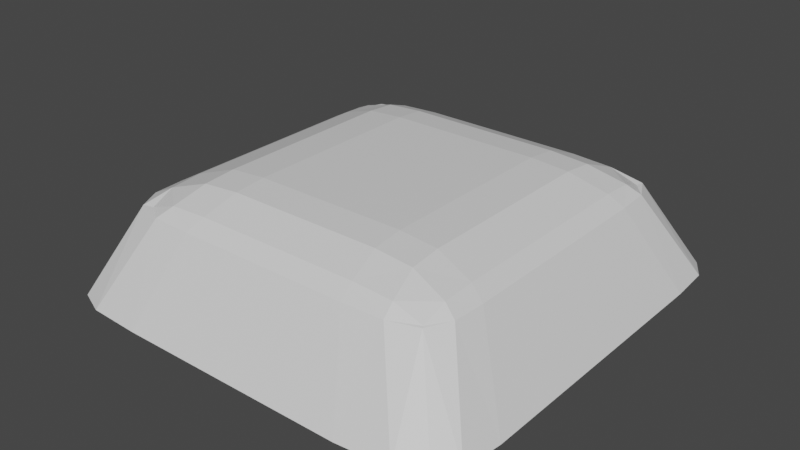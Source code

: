 # Source: key.blend  (saved by Blender 2.81.16; exported with 4.5.12 LTS)
import bpy
from mathutils import Matrix  # noqa: F401  (used for matrix-valued properties, if any)

bpy.ops.wm.read_factory_settings(use_empty=True)
scene = bpy.context.scene
scene.name = 'Scene'

# ---- collections
col_collection = bpy.data.collections.new('Collection'); scene.collection.children.link(col_collection)

# ---- materials (node trees are filled in below, after node groups)
mat_material = bpy.data.materials.new('Material')
mat_material.alpha_threshold = 0.0
mat_material.use_transparent_shadow = False
mat_material.line_color = (0.0, 0.0, 0.0, 1.0)

# ---- material node trees
mat_material.use_nodes = True; mat_material.node_tree.nodes.clear()
_N = mat_material.node_tree.nodes; _L = mat_material.node_tree.links
n0 = _N.new('ShaderNodeOutputMaterial'); n0.name = 'Material Output'; n0.location = (300, 300)
n1 = _N.new('ShaderNodeBsdfPrincipled'); n1.name = 'Principled BSDF'; n1.location = (10, 300)
n1.distribution = 'GGX'
n1.subsurface_method = 'BURLEY'
n1.inputs[2].default_value = 0.4
n1.inputs[3].default_value = 1.45
n1.inputs[27].default_value = (0.0, 0.0, 0.0, 1.0)
n1.inputs[28].default_value = 1.0
_L.new(n1.outputs[0], n0.inputs[0])
n0.is_active_output = True

# ---- world
world_world = bpy.data.worlds.new('World'); scene.world = world_world
world_world.use_nodes = True; world_world.node_tree.nodes.clear()
_N = world_world.node_tree.nodes; _L = world_world.node_tree.links
n0 = _N.new('ShaderNodeOutputWorld'); n0.name = 'World Output'; n0.location = (300, 300)
n1 = _N.new('ShaderNodeBackground'); n1.name = 'Background'; n1.location = (10, 300)
n1.inputs[0].default_value = (0.05088, 0.05088, 0.05088, 1.0)
_L.new(n1.outputs[0], n0.inputs[0])
n0.is_active_output = True
world_world.color = (0.05088, 0.05088, 0.05088)
world_world.use_sun_shadow = False
world_world.sun_shadow_jitter_overblur = 0.0

# ---- meshes
me_cube_001 = bpy.data.meshes.new('Cube.001')
me_cube_001.from_pydata([(0.06912, 0.07659, 0.07627), (0.09141, 0.09968, 0.03574), (0.06912, -0.07213, 0.07627), (0.09141, -0.09523, 0.03574), (-0.07563, 0.07659, 0.07627), (-0.09791, 0.09968, 0.03574), (-0.07563, -0.07213, 0.07627), (-0.09791, -0.09523, 0.03574), (-0.1052, 0.06932, 0.03574), (-0.1052, 0.02459, 0.03574), (-0.1052, -0.02014, 0.03574), (-0.1052, -0.06487, 0.03574), (0.06999, 0.04985, 0.08206), (0.06999, 0.0181, 0.08206), (0.06999, -0.01365, 0.08206), (0.06999, -0.04539, 0.08206), (-0.0765, -0.04539, 0.08206), (-0.0765, -0.01365, 0.08206), (-0.0765, 0.0181, 0.08206), (-0.0765, 0.04985, 0.08206), (0.09872, -0.06487, 0.03574), (0.09872, -0.02014, 0.03574), (0.09872, 0.02459, 0.03574), (0.09872, 0.06932, 0.03574), (0.05266, 0.1062, 0.03574), (-0.003254, 0.1062, 0.03574), (-0.05917, 0.1062, 0.03574), (0.03643, -0.07224, 0.08206), (-0.003254, -0.07224, 0.08206), (-0.04294, -0.07224, 0.08206), (-0.05917, -0.1017, 0.03574), (-0.003254, -0.1017, 0.03574), (0.05266, -0.1017, 0.03574), (-0.04294, 0.07669, 0.08206), (-0.003254, 0.07669, 0.08206), (0.03643, 0.07669, 0.08206), (0.05108, 0.06743, 0.03502), (-0.003254, 0.06743, 0.03502), (-0.05759, 0.06743, 0.03502), (0.05108, 0.02396, 0.03502), (-0.003254, 0.02396, 0.03502), (-0.05759, 0.02396, 0.03502), (0.05108, -0.01951, 0.03502), (-0.003254, -0.01951, 0.03502), (-0.05759, -0.01951, 0.03502), (0.05108, -0.06298, 0.03502), (-0.003254, -0.06298, 0.03502), (-0.05759, -0.06298, 0.03502), (-0.04001, 0.04633, 0.08962), (-0.003254, 0.04633, 0.08962), (0.0335, 0.04633, 0.08962), (-0.04001, 0.01693, 0.08962), (-0.003254, 0.01693, 0.08962), (0.0335, 0.01693, 0.08962), (-0.04001, -0.01247, 0.08962), (-0.003254, -0.01247, 0.08962), (0.0335, -0.01247, 0.08962), (-0.04001, -0.04188, 0.08962), (-0.003254, -0.04188, 0.08962), (0.0335, -0.04188, 0.08962), (-0.104, -0.08526, 0.03574), (-0.0848, 0.1051, 0.03574), (0.06956, 0.08102, 0.07589), (-0.08123, -0.07303, 0.07589), (0.06956, -0.07303, 0.07589), (-0.08123, 0.08102, 0.07589), (-0.06203, -0.07223, 0.08107), (0.06985, -0.06077, 0.08107), (0.07829, -0.1006, 0.03682), (-0.07636, 0.06523, 0.08107), (0.05553, 0.07668, 0.08107), (0.09746, 0.08972, 0.03574), (-0.104, 0.08972, 0.03574), (-0.1052, 0.04696, 0.03574), (-0.1052, 0.002228, 0.03574), (-0.1052, -0.0425, 0.03574), (0.06985, 0.06523, 0.08107), (0.06999, 0.03397, 0.08206), (0.06999, 0.002228, 0.08206), (0.06999, -0.02952, 0.08206), (-0.07636, -0.06077, 0.08107), (-0.0765, -0.02952, 0.08206), (-0.0765, 0.002228, 0.08206), (-0.0765, 0.03397, 0.08206), (0.09746, -0.08526, 0.03682), (0.09872, -0.0425, 0.03574), (0.09872, 0.002228, 0.03574), (0.09872, 0.04696, 0.03574), (0.07598, 0.05412, 0.07589), (0.07598, 0.0207, 0.07589), (0.07598, -0.01272, 0.07589), (0.07598, -0.04614, 0.07589), (-0.0829, 0.06699, 0.03646), (-0.0829, 0.02382, 0.03646), (-0.0829, -0.01936, 0.03646), (-0.0829, -0.06254, 0.03646), (-0.08764, -0.04614, 0.07589), (-0.08764, -0.01272, 0.07589), (-0.08764, 0.0207, 0.07589), (-0.08764, 0.05412, 0.07589), (0.05184, 0.04677, 0.08817), (0.05184, 0.01708, 0.08817), (0.05184, -0.01262, 0.08817), (0.05184, -0.04231, 0.08817), (0.07829, 0.1051, 0.03574), (0.0247, 0.1062, 0.03574), (-0.03121, 0.1062, 0.03574), (0.05553, -0.07223, 0.08107), (0.01659, -0.07224, 0.08206), (-0.0231, -0.07224, 0.08206), (-0.0848, -0.1006, 0.03574), (-0.03121, -0.1017, 0.03574), (0.0247, -0.1017, 0.03574), (-0.06203, 0.07668, 0.08107), (-0.0231, 0.07669, 0.08206), (0.01659, 0.07669, 0.08206), (0.07639, 0.06699, 0.03646), (0.02392, 0.06743, 0.03502), (-0.03042, 0.06743, 0.03502), (0.07639, 0.02382, 0.03646), (0.02392, 0.02396, 0.03502), (-0.03042, 0.02396, 0.03502), (0.07639, -0.01936, 0.03646), (0.02392, -0.01951, 0.03502), (-0.03042, -0.01951, 0.03502), (0.07639, -0.06254, 0.03646), (0.02392, -0.06298, 0.03502), (-0.03042, -0.06298, 0.03502), (-0.05835, 0.04677, 0.08817), (-0.02163, 0.04633, 0.08962), (0.01512, 0.04633, 0.08962), (-0.05835, 0.01708, 0.08817), (-0.02163, 0.01693, 0.08962), (0.01512, 0.01693, 0.08962), (-0.05835, -0.01262, 0.08817), (-0.02163, -0.01247, 0.08962), (0.01512, -0.01247, 0.08962), (-0.05835, -0.04231, 0.08817), (-0.02163, -0.04188, 0.08962), (0.01512, -0.04188, 0.08962), (0.0335, -0.02717, 0.08962), (-0.003254, -0.02717, 0.08962), (-0.04001, -0.02717, 0.08962), (0.0335, 0.002228, 0.08962), (-0.003254, 0.002228, 0.08962), (-0.04001, 0.002228, 0.08962), (0.0335, 0.03163, 0.08962), (-0.003254, 0.03163, 0.08962), (-0.04001, 0.03163, 0.08962), (0.03387, 0.06115, 0.08817), (-0.003254, 0.06115, 0.08817), (-0.04037, 0.06115, 0.08817), (-0.05759, -0.04124, 0.03502), (-0.003254, -0.04124, 0.03502), (0.05108, -0.04124, 0.03502), (-0.05759, 0.002228, 0.03502), (-0.003254, 0.002228, 0.03502), (0.05108, 0.002228, 0.03502), (-0.05759, 0.0457, 0.03502), (-0.003254, 0.0457, 0.03502), (0.05108, 0.0457, 0.03502), (-0.05723, 0.08753, 0.03646), (-0.003254, 0.08753, 0.03646), (0.05072, 0.08753, 0.03646), (-0.04761, 0.08615, 0.07589), (-0.005832, 0.08615, 0.07589), (0.03594, 0.08615, 0.07589), (-0.05723, -0.08307, 0.03646), (-0.003254, -0.08307, 0.03646), (0.05072, -0.08307, 0.03646), (0.03594, -0.07816, 0.07589), (-0.005832, -0.07816, 0.07589), (-0.04761, -0.07816, 0.07589), (0.03387, -0.0567, 0.08817), (-0.003254, -0.0567, 0.08817), (-0.04037, -0.0567, 0.08817), (-0.05876, -0.05717, 0.08678), (-0.0674, -0.07752, 0.07589), (-0.08683, 0.06996, 0.07589), (0.07573, -0.08241, 0.03575), (0.07517, -0.06197, 0.07589), (0.05573, 0.08551, 0.07589), (0.07517, 0.06996, 0.07589), (0.07598, 0.03741, 0.07589), (0.07598, 0.003994, 0.07589), (0.07598, -0.02943, 0.07589), (0.07573, 0.08686, 0.03575), (0.07639, 0.04541, 0.03646), (0.07639, 0.002228, 0.03646), (0.07639, -0.04095, 0.03646), (-0.08683, -0.06197, 0.07589), (-0.08764, -0.02943, 0.07589), (-0.08764, 0.003994, 0.07589), (-0.08764, 0.03741, 0.07589), (-0.05876, 0.06162, 0.08678), (-0.05835, 0.03192, 0.08817), (-0.05835, 0.002228, 0.08817), (-0.05835, -0.02747, 0.08817), (0.05184, -0.02747, 0.08817), (0.01512, -0.02717, 0.08962), (-0.02163, -0.02717, 0.08962), (0.05184, 0.002228, 0.08817), (0.01512, 0.002228, 0.08962), (-0.02163, 0.002228, 0.08962), (0.05184, 0.03192, 0.08817), (0.01512, 0.03163, 0.08962), (-0.02163, 0.03163, 0.08962), (0.05225, 0.06162, 0.08678), (0.01531, 0.06115, 0.08817), (-0.02181, 0.06115, 0.08817), (-0.0829, -0.04095, 0.03646), (-0.03042, -0.04124, 0.03502), (0.02392, -0.04124, 0.03502), (-0.0829, 0.002228, 0.03646), (-0.03042, 0.002228, 0.03502), (0.02392, 0.002228, 0.03502), (-0.0829, 0.04541, 0.03646), (-0.03042, 0.0457, 0.03502), (0.02392, 0.0457, 0.03502), (-0.08224, 0.08686, 0.03575), (-0.03024, 0.08753, 0.03646), (0.02373, 0.08753, 0.03646), (-0.0674, 0.08551, 0.07589), (-0.02672, 0.08615, 0.07589), (0.01505, 0.08615, 0.07589), (-0.08224, -0.08241, 0.03575), (-0.03024, -0.08307, 0.03646), (0.02373, -0.08307, 0.03646), (0.05573, -0.07752, 0.07589), (0.01505, -0.07816, 0.07589), (-0.02672, -0.07816, 0.07589), (0.05225, -0.05717, 0.08678), (0.01531, -0.0567, 0.08817), (-0.02181, -0.0567, 0.08817)], [], [(57, 137, 176, 175), (137, 16, 80, 176), (176, 80, 6, 66), (175, 176, 66, 29), (30, 172, 177, 110), (172, 29, 66, 177), (177, 66, 6, 63), (110, 177, 63, 7), (8, 99, 178, 72), (99, 19, 69, 178), (178, 69, 4, 65), (72, 178, 65, 5), (45, 125, 179, 169), (125, 20, 84, 179), (179, 84, 3, 68), (169, 179, 68, 32), (20, 91, 180, 84), (91, 15, 67, 180), (180, 67, 2, 64), (84, 180, 64, 3), (24, 166, 181, 104), (166, 35, 70, 181), (181, 70, 0, 62), (104, 181, 62, 1), (1, 62, 182, 71), (62, 0, 76, 182), (182, 76, 12, 88), (71, 182, 88, 23), (23, 88, 183, 87), (88, 12, 77, 183), (183, 77, 13, 89), (87, 183, 89, 22), (22, 89, 184, 86), (89, 13, 78, 184), (184, 78, 14, 90), (86, 184, 90, 21), (21, 90, 185, 85), (90, 14, 79, 185), (185, 79, 15, 91), (85, 185, 91, 20), (24, 104, 186, 163), (104, 1, 71, 186), (186, 71, 23, 116), (163, 186, 116, 36), (36, 116, 187, 160), (116, 23, 87, 187), (187, 87, 22, 119), (160, 187, 119, 39), (39, 119, 188, 157), (119, 22, 86, 188), (188, 86, 21, 122), (157, 188, 122, 42), (42, 122, 189, 154), (122, 21, 85, 189), (189, 85, 20, 125), (154, 189, 125, 45), (7, 63, 190, 60), (63, 6, 80, 190), (190, 80, 16, 96), (60, 190, 96, 11), (11, 96, 191, 75), (96, 16, 81, 191), (191, 81, 17, 97), (75, 191, 97, 10), (10, 97, 192, 74), (97, 17, 82, 192), (192, 82, 18, 98), (74, 192, 98, 9), (9, 98, 193, 73), (98, 18, 83, 193), (193, 83, 19, 99), (73, 193, 99, 8), (33, 113, 194, 151), (113, 4, 69, 194), (194, 69, 19, 128), (151, 194, 128, 48), (48, 128, 195, 148), (128, 19, 83, 195), (195, 83, 18, 131), (148, 195, 131, 51), (51, 131, 196, 145), (131, 18, 82, 196), (196, 82, 17, 134), (145, 196, 134, 54), (54, 134, 197, 142), (134, 17, 81, 197), (197, 81, 16, 137), (142, 197, 137, 57), (14, 102, 198, 79), (102, 56, 140, 198), (198, 140, 59, 103), (79, 198, 103, 15), (56, 136, 199, 140), (136, 55, 141, 199), (199, 141, 58, 139), (140, 199, 139, 59), (55, 135, 200, 141), (135, 54, 142, 200), (200, 142, 57, 138), (141, 200, 138, 58), (13, 101, 201, 78), (101, 53, 143, 201), (201, 143, 56, 102), (78, 201, 102, 14), (53, 133, 202, 143), (133, 52, 144, 202), (202, 144, 55, 136), (143, 202, 136, 56), (52, 132, 203, 144), (132, 51, 145, 203), (203, 145, 54, 135), (144, 203, 135, 55), (12, 100, 204, 77), (100, 50, 146, 204), (204, 146, 53, 101), (77, 204, 101, 13), (50, 130, 205, 146), (130, 49, 147, 205), (205, 147, 52, 133), (146, 205, 133, 53), (49, 129, 206, 147), (129, 48, 148, 206), (206, 148, 51, 132), (147, 206, 132, 52), (0, 70, 207, 76), (70, 35, 149, 207), (207, 149, 50, 100), (76, 207, 100, 12), (35, 115, 208, 149), (115, 34, 150, 208), (208, 150, 49, 130), (149, 208, 130, 50), (34, 114, 209, 150), (114, 33, 151, 209), (209, 151, 48, 129), (150, 209, 129, 49), (10, 94, 210, 75), (94, 44, 152, 210), (210, 152, 47, 95), (75, 210, 95, 11), (44, 124, 211, 152), (124, 43, 153, 211), (211, 153, 46, 127), (152, 211, 127, 47), (43, 123, 212, 153), (123, 42, 154, 212), (212, 154, 45, 126), (153, 212, 126, 46), (9, 93, 213, 74), (93, 41, 155, 213), (213, 155, 44, 94), (74, 213, 94, 10), (41, 121, 214, 155), (121, 40, 156, 214), (214, 156, 43, 124), (155, 214, 124, 44), (40, 120, 215, 156), (120, 39, 157, 215), (215, 157, 42, 123), (156, 215, 123, 43), (8, 92, 216, 73), (92, 38, 158, 216), (216, 158, 41, 93), (73, 216, 93, 9), (38, 118, 217, 158), (118, 37, 159, 217), (217, 159, 40, 121), (158, 217, 121, 41), (37, 117, 218, 159), (117, 36, 160, 218), (218, 160, 39, 120), (159, 218, 120, 40), (5, 61, 219, 72), (61, 26, 161, 219), (219, 161, 38, 92), (72, 219, 92, 8), (26, 106, 220, 161), (106, 25, 162, 220), (220, 162, 37, 118), (161, 220, 118, 38), (25, 105, 221, 162), (105, 24, 163, 221), (221, 163, 36, 117), (162, 221, 117, 37), (5, 65, 222, 61), (65, 4, 113, 222), (222, 113, 33, 164), (61, 222, 164, 26), (26, 164, 223, 106), (164, 33, 114, 223), (223, 114, 34, 165), (106, 223, 165, 25), (25, 165, 224, 105), (165, 34, 115, 224), (224, 115, 35, 166), (105, 224, 166, 24), (11, 95, 225, 60), (95, 47, 167, 225), (225, 167, 30, 110), (60, 225, 110, 7), (47, 127, 226, 167), (127, 46, 168, 226), (226, 168, 31, 111), (167, 226, 111, 30), (46, 126, 227, 168), (126, 45, 169, 227), (227, 169, 32, 112), (168, 227, 112, 31), (3, 64, 228, 68), (64, 2, 107, 228), (228, 107, 27, 170), (68, 228, 170, 32), (32, 170, 229, 112), (170, 27, 108, 229), (229, 108, 28, 171), (112, 229, 171, 31), (31, 171, 230, 111), (171, 28, 109, 230), (230, 109, 29, 172), (111, 230, 172, 30), (15, 103, 231, 67), (103, 59, 173, 231), (231, 173, 27, 107), (67, 231, 107, 2), (59, 139, 232, 173), (139, 58, 174, 232), (232, 174, 28, 108), (173, 232, 108, 27), (58, 138, 233, 174), (138, 57, 175, 233), (233, 175, 29, 109), (174, 233, 109, 28)])
_uv = me_cube_001.uv_layers.new(name='UVMap')
_uv.uv.foreach_set('vector', [0.8125, 0.7, 0.8438, 0.7, 0.8438, 0.725, 0.8125, 0.725, 0.8438, 0.7, 0.875, 0.7, 0.875, 0.725, 0.8438, 0.725, 0.8438, 0.725, 0.875, 0.725, 0.875, 0.75, 0.8438, 0.75, 0.8125, 0.725, 0.8438, 0.725, 0.8438, 0.75, 0.8125, 0.75, 0.375, 0.9375, 0.5, 0.9375, 0.5, 0.9688, 0.375, 0.9688, 0.5, 0.9375, 0.625, 0.9375, 0.625, 0.9688, 0.5, 0.9688, 0.5, 0.9688, 0.625, 0.9688, 0.625, 1.0, 0.5, 1.0, 0.375, 0.9688, 0.5, 0.9688, 0.5, 1.0, 0.375, 1.0, 0.375, 0.2, 0.5, 0.2, 0.5, 0.2253, 0.375, 0.2253, 0.5, 0.2, 0.625, 0.2, 0.625, 0.2253, 0.5, 0.2253, 0.5, 0.2253, 0.625, 0.2253, 0.625, 0.2521, 0.5, 0.2521, 0.375, 0.2253, 0.5, 0.2253, 0.5, 0.2521, 0.375, 0.2521, 0.3125, 0.7, 0.3477, 0.7, 0.3468, 0.7252, 0.3125, 0.725, 0.3477, 0.7, 0.4063, 0.7, 0.4028, 0.7259, 0.3468, 0.7252, 0.3468, 0.7252, 0.4028, 0.7259, 0.3646, 0.7604, 0.3424, 0.7513, 0.3125, 0.725, 0.3468, 0.7252, 0.3424, 0.7513, 0.3125, 0.75, 0.4063, 0.7, 0.5, 0.7, 0.5, 0.7256, 0.4028, 0.7259, 0.5, 0.7, 0.5938, 0.7, 0.5972, 0.7259, 0.5, 0.7256, 0.5, 0.7256, 0.5972, 0.7259, 0.6354, 0.7604, 0.5, 0.7535, 0.4028, 0.7259, 0.5, 0.7256, 0.5, 0.7535, 0.3646, 0.7604, 0.375, 0.4375, 0.5, 0.4375, 0.5, 0.4681, 0.3737, 0.4674, 0.5, 0.4375, 0.625, 0.4375, 0.6263, 0.4674, 0.5, 0.4681, 0.5, 0.4681, 0.6263, 0.4674, 0.6354, 0.4896, 0.5, 0.4965, 0.3737, 0.4674, 0.5, 0.4681, 0.5, 0.4965, 0.3646, 0.4896, 0.3646, 0.4896, 0.5, 0.4965, 0.5, 0.5244, 0.4028, 0.5241, 0.5, 0.4965, 0.6354, 0.4896, 0.5972, 0.5241, 0.5, 0.5244, 0.5, 0.5244, 0.5972, 0.5241, 0.5938, 0.55, 0.5, 0.55, 0.4028, 0.5241, 0.5, 0.5244, 0.5, 0.55, 0.4063, 0.55, 0.4063, 0.55, 0.5, 0.55, 0.5, 0.575, 0.4063, 0.575, 0.5, 0.55, 0.5938, 0.55, 0.5938, 0.575, 0.5, 0.575, 0.5, 0.575, 0.5938, 0.575, 0.5938, 0.6, 0.5, 0.6, 0.4063, 0.575, 0.5, 0.575, 0.5, 0.6, 0.4063, 0.6, 0.4063, 0.6, 0.5, 0.6, 0.5, 0.625, 0.4063, 0.625, 0.5, 0.6, 0.5938, 0.6, 0.5938, 0.625, 0.5, 0.625, 0.5, 0.625, 0.5938, 0.625, 0.5938, 0.65, 0.5, 0.65, 0.4063, 0.625, 0.5, 0.625, 0.5, 0.65, 0.4063, 0.65, 0.4063, 0.65, 0.5, 0.65, 0.5, 0.675, 0.4063, 0.675, 0.5, 0.65, 0.5938, 0.65, 0.5938, 0.675, 0.5, 0.675, 0.5, 0.675, 0.5938, 0.675, 0.5938, 0.7, 0.5, 0.7, 0.4063, 0.675, 0.5, 0.675, 0.5, 0.7, 0.4063, 0.7, 0.3125, 0.5, 0.3424, 0.4987, 0.3468, 0.5248, 0.3125, 0.525, 0.3424, 0.4987, 0.3646, 0.4896, 0.4028, 0.5241, 0.3468, 0.5248, 0.3468, 0.5248, 0.4028, 0.5241, 0.4063, 0.55, 0.3477, 0.55, 0.3125, 0.525, 0.3468, 0.5248, 0.3477, 0.55, 0.3125, 0.55, 0.3125, 0.55, 0.3477, 0.55, 0.3477, 0.575, 0.3125, 0.575, 0.3477, 0.55, 0.4063, 0.55, 0.4063, 0.575, 0.3477, 0.575, 0.3477, 0.575, 0.4063, 0.575, 0.4063, 0.6, 0.3477, 0.6, 0.3125, 0.575, 0.3477, 0.575, 0.3477, 0.6, 0.3125, 0.6, 0.3125, 0.6, 0.3477, 0.6, 0.3477, 0.625, 0.3125, 0.625, 0.3477, 0.6, 0.4063, 0.6, 0.4063, 0.625, 0.3477, 0.625, 0.3477, 0.625, 0.4063, 0.625, 0.4063, 0.65, 0.3477, 0.65, 0.3125, 0.625, 0.3477, 0.625, 0.3477, 0.65, 0.3125, 0.65, 0.3125, 0.65, 0.3477, 0.65, 0.3477, 0.675, 0.3125, 0.675, 0.3477, 0.65, 0.4063, 0.65, 0.4063, 0.675, 0.3477, 0.675, 0.3477, 0.675, 0.4063, 0.675, 0.4063, 0.7, 0.3477, 0.7, 0.3125, 0.675, 0.3477, 0.675, 0.3477, 0.7, 0.3125, 0.7, 0.375, 0.0, 0.5, 0.0, 0.5, 0.025, 0.375, 0.025, 0.5, 0.0, 0.625, 0.0, 0.625, 0.025, 0.5, 0.025, 0.5, 0.025, 0.625, 0.025, 0.625, 0.05, 0.5, 0.05, 0.375, 0.025, 0.5, 0.025, 0.5, 0.05, 0.375, 0.05, 0.375, 0.05, 0.5, 0.05, 0.5, 0.075, 0.375, 0.075, 0.5, 0.05, 0.625, 0.05, 0.625, 0.075, 0.5, 0.075, 0.5, 0.075, 0.625, 0.075, 0.625, 0.1, 0.5, 0.1, 0.375, 0.075, 0.5, 0.075, 0.5, 0.1, 0.375, 0.1, 0.375, 0.1, 0.5, 0.1, 0.5, 0.125, 0.375, 0.125, 0.5, 0.1, 0.625, 0.1, 0.625, 0.125, 0.5, 0.125, 0.5, 0.125, 0.625, 0.125, 0.625, 0.15, 0.5, 0.15, 0.375, 0.125, 0.5, 0.125, 0.5, 0.15, 0.375, 0.15, 0.375, 0.15, 0.5, 0.15, 0.5, 0.175, 0.375, 0.175, 0.5, 0.15, 0.625, 0.15, 0.625, 0.175, 0.5, 0.175, 0.5, 0.175, 0.625, 0.175, 0.625, 0.2, 0.5, 0.2, 0.375, 0.175, 0.5, 0.175, 0.5, 0.2, 0.375, 0.2, 0.8125, 0.5, 0.8438, 0.5, 0.8438, 0.525, 0.8125, 0.525, 0.8438, 0.5, 0.875, 0.5, 0.875, 0.525, 0.8438, 0.525, 0.8438, 0.525, 0.875, 0.525, 0.875, 0.55, 0.8438, 0.55, 0.8125, 0.525, 0.8438, 0.525, 0.8438, 0.55, 0.8125, 0.55, 0.8125, 0.55, 0.8438, 0.55, 0.8438, 0.575, 0.8125, 0.575, 0.8438, 0.55, 0.875, 0.55, 0.875, 0.575, 0.8438, 0.575, 0.8438, 0.575, 0.875, 0.575, 0.875, 0.6, 0.8438, 0.6, 0.8125, 0.575, 0.8438, 0.575, 0.8438, 0.6, 0.8125, 0.6, 0.8125, 0.6, 0.8438, 0.6, 0.8438, 0.625, 0.8125, 0.625, 0.8438, 0.6, 0.875, 0.6, 0.875, 0.625, 0.8438, 0.625, 0.8438, 0.625, 0.875, 0.625, 0.875, 0.65, 0.8438, 0.65, 0.8125, 0.625, 0.8438, 0.625, 0.8438, 0.65, 0.8125, 0.65, 0.8125, 0.65, 0.8438, 0.65, 0.8438, 0.675, 0.8125, 0.675, 0.8438, 0.65, 0.875, 0.65, 0.875, 0.675, 0.8438, 0.675, 0.8438, 0.675, 0.875, 0.675, 0.875, 0.7, 0.8438, 0.7, 0.8125, 0.675, 0.8438, 0.675, 0.8438, 0.7, 0.8125, 0.7, 0.5938, 0.65, 0.6523, 0.65, 0.6523, 0.675, 0.5938, 0.675, 0.6523, 0.65, 0.6875, 0.65, 0.6875, 0.675, 0.6523, 0.675, 0.6523, 0.675, 0.6875, 0.675, 0.6875, 0.7, 0.6523, 0.7, 0.5938, 0.675, 0.6523, 0.675, 0.6523, 0.7, 0.5938, 0.7, 0.6875, 0.65, 0.7188, 0.65, 0.7188, 0.675, 0.6875, 0.675, 0.7188, 0.65, 0.75, 0.65, 0.75, 0.675, 0.7188, 0.675, 0.7188, 0.675, 0.75, 0.675, 0.75, 0.7, 0.7188, 0.7, 0.6875, 0.675, 0.7188, 0.675, 0.7188, 0.7, 0.6875, 0.7, 0.75, 0.65, 0.7813, 0.65, 0.7813, 0.675, 0.75, 0.675, 0.7813, 0.65, 0.8125, 0.65, 0.8125, 0.675, 0.7813, 0.675, 0.7813, 0.675, 0.8125, 0.675, 0.8125, 0.7, 0.7813, 0.7, 0.75, 0.675, 0.7813, 0.675, 0.7813, 0.7, 0.75, 0.7, 0.5938, 0.6, 0.6523, 0.6, 0.6523, 0.625, 0.5938, 0.625, 0.6523, 0.6, 0.6875, 0.6, 0.6875, 0.625, 0.6523, 0.625, 0.6523, 0.625, 0.6875, 0.625, 0.6875, 0.65, 0.6523, 0.65, 0.5938, 0.625, 0.6523, 0.625, 0.6523, 0.65, 0.5938, 0.65, 0.6875, 0.6, 0.7188, 0.6, 0.7188, 0.625, 0.6875, 0.625, 0.7188, 0.6, 0.75, 0.6, 0.75, 0.625, 0.7188, 0.625, 0.7188, 0.625, 0.75, 0.625, 0.75, 0.65, 0.7188, 0.65, 0.6875, 0.625, 0.7188, 0.625, 0.7188, 0.65, 0.6875, 0.65, 0.75, 0.6, 0.7813, 0.6, 0.7813, 0.625, 0.75, 0.625, 0.7813, 0.6, 0.8125, 0.6, 0.8125, 0.625, 0.7813, 0.625, 0.7813, 0.625, 0.8125, 0.625, 0.8125, 0.65, 0.7813, 0.65, 0.75, 0.625, 0.7813, 0.625, 0.7813, 0.65, 0.75, 0.65, 0.5938, 0.55, 0.6523, 0.55, 0.6523, 0.575, 0.5938, 0.575, 0.6523, 0.55, 0.6875, 0.55, 0.6875, 0.575, 0.6523, 0.575, 0.6523, 0.575, 0.6875, 0.575, 0.6875, 0.6, 0.6523, 0.6, 0.5938, 0.575, 0.6523, 0.575, 0.6523, 0.6, 0.5938, 0.6, 0.6875, 0.55, 0.7188, 0.55, 0.7188, 0.575, 0.6875, 0.575, 0.7188, 0.55, 0.75, 0.55, 0.75, 0.575, 0.7188, 0.575, 0.7188, 0.575, 0.75, 0.575, 0.75, 0.6, 0.7188, 0.6, 0.6875, 0.575, 0.7188, 0.575, 0.7188, 0.6, 0.6875, 0.6, 0.75, 0.55, 0.7813, 0.55, 0.7813, 0.575, 0.75, 0.575, 0.7813, 0.55, 0.8125, 0.55, 0.8125, 0.575, 0.7813, 0.575, 0.7813, 0.575, 0.8125, 0.575, 0.8125, 0.6, 0.7813, 0.6, 0.75, 0.575, 0.7813, 0.575, 0.7813, 0.6, 0.75, 0.6, 0.6354, 0.4896, 0.6576, 0.4987, 0.6532, 0.5248, 0.5972, 0.5241, 0.6576, 0.4987, 0.6875, 0.5, 0.6875, 0.525, 0.6532, 0.5248, 0.6532, 0.5248, 0.6875, 0.525, 0.6875, 0.55, 0.6523, 0.55, 0.5972, 0.5241, 0.6532, 0.5248, 0.6523, 0.55, 0.5938, 0.55, 0.6875, 0.5, 0.7188, 0.5, 0.7188, 0.525, 0.6875, 0.525, 0.7188, 0.5, 0.75, 0.5, 0.75, 0.525, 0.7188, 0.525, 0.7188, 0.525, 0.75, 0.525, 0.75, 0.55, 0.7188, 0.55, 0.6875, 0.525, 0.7188, 0.525, 0.7188, 0.55, 0.6875, 0.55, 0.75, 0.5, 0.7813, 0.5, 0.7813, 0.525, 0.75, 0.525, 0.7813, 0.5, 0.8125, 0.5, 0.8125, 0.525, 0.7813, 0.525, 0.7813, 0.525, 0.8125, 0.525, 0.8125, 0.55, 0.7813, 0.55, 0.75, 0.525, 0.7813, 0.525, 0.7813, 0.55, 0.75, 0.55, 0.125, 0.65, 0.1563, 0.65, 0.1562, 0.675, 0.125, 0.675, 0.1563, 0.65, 0.1875, 0.65, 0.1875, 0.675, 0.1562, 0.675, 0.1562, 0.675, 0.1875, 0.675, 0.1875, 0.7, 0.1563, 0.7, 0.125, 0.675, 0.1562, 0.675, 0.1563, 0.7, 0.125, 0.7, 0.1875, 0.65, 0.2188, 0.65, 0.2188, 0.675, 0.1875, 0.675, 0.2188, 0.65, 0.25, 0.65, 0.25, 0.675, 0.2188, 0.675, 0.2188, 0.675, 0.25, 0.675, 0.25, 0.7, 0.2188, 0.7, 0.1875, 0.675, 0.2188, 0.675, 0.2188, 0.7, 0.1875, 0.7, 0.25, 0.65, 0.2813, 0.65, 0.2813, 0.675, 0.25, 0.675, 0.2813, 0.65, 0.3125, 0.65, 0.3125, 0.675, 0.2813, 0.675, 0.2813, 0.675, 0.3125, 0.675, 0.3125, 0.7, 0.2813, 0.7, 0.25, 0.675, 0.2813, 0.675, 0.2813, 0.7, 0.25, 0.7, 0.125, 0.6, 0.1563, 0.6, 0.1562, 0.625, 0.125, 0.625, 0.1563, 0.6, 0.1875, 0.6, 0.1875, 0.625, 0.1562, 0.625, 0.1562, 0.625, 0.1875, 0.625, 0.1875, 0.65, 0.1563, 0.65, 0.125, 0.625, 0.1562, 0.625, 0.1563, 0.65, 0.125, 0.65, 0.1875, 0.6, 0.2188, 0.6, 0.2188, 0.625, 0.1875, 0.625, 0.2188, 0.6, 0.25, 0.6, 0.25, 0.625, 0.2188, 0.625, 0.2188, 0.625, 0.25, 0.625, 0.25, 0.65, 0.2188, 0.65, 0.1875, 0.625, 0.2188, 0.625, 0.2188, 0.65, 0.1875, 0.65, 0.25, 0.6, 0.2813, 0.6, 0.2813, 0.625, 0.25, 0.625, 0.2813, 0.6, 0.3125, 0.6, 0.3125, 0.625, 0.2813, 0.625, 0.2813, 0.625, 0.3125, 0.625, 0.3125, 0.65, 0.2813, 0.65, 0.25, 0.625, 0.2813, 0.625, 0.2813, 0.65, 0.25, 0.65, 0.125, 0.55, 0.1563, 0.55, 0.1562, 0.575, 0.125, 0.575, 0.1563, 0.55, 0.1875, 0.55, 0.1875, 0.575, 0.1562, 0.575, 0.1562, 0.575, 0.1875, 0.575, 0.1875, 0.6, 0.1563, 0.6, 0.125, 0.575, 0.1562, 0.575, 0.1563, 0.6, 0.125, 0.6, 0.1875, 0.55, 0.2188, 0.55, 0.2188, 0.575, 0.1875, 0.575, 0.2188, 0.55, 0.25, 0.55, 0.25, 0.575, 0.2188, 0.575, 0.2188, 0.575, 0.25, 0.575, 0.25, 0.6, 0.2188, 0.6, 0.1875, 0.575, 0.2188, 0.575, 0.2188, 0.6, 0.1875, 0.6, 0.25, 0.55, 0.2813, 0.55, 0.2813, 0.575, 0.25, 0.575, 0.2813, 0.55, 0.3125, 0.55, 0.3125, 0.575, 0.2813, 0.575, 0.2813, 0.575, 0.3125, 0.575, 0.3125, 0.6, 0.2813, 0.6, 0.25, 0.575, 0.2813, 0.575, 0.2813, 0.6, 0.25, 0.6, 0.125, 0.5, 0.1563, 0.5, 0.1563, 0.525, 0.125, 0.525, 0.1563, 0.5, 0.1875, 0.5, 0.1875, 0.525, 0.1563, 0.525, 0.1563, 0.525, 0.1875, 0.525, 0.1875, 0.55, 0.1563, 0.55, 0.125, 0.525, 0.1563, 0.525, 0.1563, 0.55, 0.125, 0.55, 0.1875, 0.5, 0.2188, 0.5, 0.2188, 0.525, 0.1875, 0.525, 0.2188, 0.5, 0.25, 0.5, 0.25, 0.525, 0.2188, 0.525, 0.2188, 0.525, 0.25, 0.525, 0.25, 0.55, 0.2188, 0.55, 0.1875, 0.525, 0.2188, 0.525, 0.2188, 0.55, 0.1875, 0.55, 0.25, 0.5, 0.2812, 0.5, 0.2813, 0.525, 0.25, 0.525, 0.2812, 0.5, 0.3125, 0.5, 0.3125, 0.525, 0.2813, 0.525, 0.2813, 0.525, 0.3125, 0.525, 0.3125, 0.55, 0.2813, 0.55, 0.25, 0.525, 0.2813, 0.525, 0.2813, 0.55, 0.25, 0.55, 0.375, 0.2521, 0.5, 0.2521, 0.5, 0.2815, 0.375, 0.2815, 0.5, 0.2521, 0.625, 0.2521, 0.625, 0.2815, 0.5, 0.2815, 0.5, 0.2815, 0.625, 0.2815, 0.625, 0.3125, 0.5, 0.3125, 0.375, 0.2815, 0.5, 0.2815, 0.5, 0.3125, 0.375, 0.3125, 0.375, 0.3125, 0.5, 0.3125, 0.5, 0.3438, 0.375, 0.3438, 0.5, 0.3125, 0.625, 0.3125, 0.625, 0.3438, 0.5, 0.3438, 0.5, 0.3438, 0.625, 0.3438, 0.625, 0.375, 0.5, 0.375, 0.375, 0.3438, 0.5, 0.3438, 0.5, 0.375, 0.375, 0.375, 0.375, 0.375, 0.5, 0.375, 0.5, 0.4063, 0.375, 0.4063, 0.5, 0.375, 0.625, 0.375, 0.625, 0.4063, 0.5, 0.4063, 0.5, 0.4063, 0.625, 0.4063, 0.625, 0.4375, 0.5, 0.4375, 0.375, 0.4063, 0.5, 0.4063, 0.5, 0.4375, 0.375, 0.4375, 0.125, 0.7, 0.1563, 0.7, 0.1563, 0.725, 0.125, 0.725, 0.1563, 0.7, 0.1875, 0.7, 0.1875, 0.725, 0.1563, 0.725, 0.1563, 0.725, 0.1875, 0.725, 0.1875, 0.75, 0.1563, 0.75, 0.125, 0.725, 0.1563, 0.725, 0.1563, 0.75, 0.125, 0.75, 0.1875, 0.7, 0.2188, 0.7, 0.2188, 0.725, 0.1875, 0.725, 0.2188, 0.7, 0.25, 0.7, 0.25, 0.725, 0.2188, 0.725, 0.2188, 0.725, 0.25, 0.725, 0.25, 0.75, 0.2188, 0.75, 0.1875, 0.725, 0.2188, 0.725, 0.2188, 0.75, 0.1875, 0.75, 0.25, 0.7, 0.2813, 0.7, 0.2812, 0.725, 0.25, 0.725, 0.2813, 0.7, 0.3125, 0.7, 0.3125, 0.725, 0.2812, 0.725, 0.2812, 0.725, 0.3125, 0.725, 0.3125, 0.75, 0.2813, 0.75, 0.25, 0.725, 0.2812, 0.725, 0.2813, 0.75, 0.25, 0.75, 0.3646, 0.7604, 0.5, 0.7535, 0.5, 0.7819, 0.3737, 0.7826, 0.5, 0.7535, 0.6354, 0.7604, 0.6263, 0.7826, 0.5, 0.7819, 0.5, 0.7819, 0.6263, 0.7826, 0.625, 0.8125, 0.5, 0.8125, 0.3737, 0.7826, 0.5, 0.7819, 0.5, 0.8125, 0.375, 0.8125, 0.375, 0.8125, 0.5, 0.8125, 0.5, 0.8438, 0.375, 0.8438, 0.5, 0.8125, 0.625, 0.8125, 0.625, 0.8438, 0.5, 0.8438, 0.5, 0.8438, 0.625, 0.8438, 0.625, 0.875, 0.5, 0.875, 0.375, 0.8438, 0.5, 0.8438, 0.5, 0.875, 0.375, 0.875, 0.375, 0.875, 0.5, 0.875, 0.5, 0.9063, 0.375, 0.9063, 0.5, 0.875, 0.625, 0.875, 0.625, 0.9063, 0.5, 0.9063, 0.5, 0.9063, 0.625, 0.9063, 0.625, 0.9375, 0.5, 0.9375, 0.375, 0.9063, 0.5, 0.9063, 0.5, 0.9375, 0.375, 0.9375, 0.5938, 0.7, 0.6523, 0.7, 0.6532, 0.7252, 0.5972, 0.7259, 0.6523, 0.7, 0.6875, 0.7, 0.6875, 0.725, 0.6532, 0.7252, 0.6532, 0.7252, 0.6875, 0.725, 0.6875, 0.75, 0.6576, 0.7513, 0.5972, 0.7259, 0.6532, 0.7252, 0.6576, 0.7513, 0.6354, 0.7604, 0.6875, 0.7, 0.7188, 0.7, 0.7188, 0.725, 0.6875, 0.725, 0.7188, 0.7, 0.75, 0.7, 0.75, 0.725, 0.7188, 0.725, 0.7188, 0.725, 0.75, 0.725, 0.75, 0.75, 0.7188, 0.75, 0.6875, 0.725, 0.7188, 0.725, 0.7188, 0.75, 0.6875, 0.75, 0.75, 0.7, 0.7813, 0.7, 0.7813, 0.725, 0.75, 0.725, 0.7813, 0.7, 0.8125, 0.7, 0.8125, 0.725, 0.7813, 0.725, 0.7813, 0.725, 0.8125, 0.725, 0.8125, 0.75, 0.7813, 0.75, 0.75, 0.725, 0.7813, 0.725, 0.7813, 0.75, 0.75, 0.75])
me_cube_001.materials.append(mat_material)
me_cube_001.use_remesh_preserve_volume = False
me_cube_001.use_remesh_preserve_attributes = False
me_cube_001.use_mirror_vertex_groups = False
me_cube_001.update()

# ---- objects
ob_cube = bpy.data.objects.new('Cube', me_cube_001)

# ---- transforms, parenting, visibility, modifiers, constraints
ob_cube.location = (0.0, 0.0, 0.0)
ob_cube.lock_rotations_4d = False
ob_cube.empty_display_type = 'ARROWS'
ob_cube.lineart.crease_threshold = 0.0
_m = ob_cube.modifiers.new('Decimate', 'DECIMATE')
_m.ratio = 0.3921

# ---- collection membership
col_collection.objects.link(ob_cube)

# ---- scene / render settings (as saved in the file)
scene.frame_start = 1; scene.frame_end = 250; scene.frame_set(1)
scene.render.engine = 'BLENDER_EEVEE_NEXT'
scene.cycles.use_denoising = False
scene.cycles.samples = 128
scene.cycles.sampling_pattern = 'TABULATED_SOBOL'
scene.cycles.use_adaptive_sampling = False
scene.cycles.use_light_tree = False
scene.view_settings.view_transform = 'Filmic'
bpy.context.view_layer.update()

# ---- added for rendering (the .blend has no active camera and no usable light): camera, sun
cam_auto = bpy.data.cameras.new('AutoCamera')
cam_auto.lens = 50.0
cam_auto.sensor_width = 36.0
cam_auto.clip_end = 1000.0
ob_auto_camera = bpy.data.objects.new('AutoCamera', cam_auto)
scene.collection.objects.link(ob_auto_camera)
ob_auto_camera.location = (0.270892, -0.326747, 0.281636)
ob_auto_camera.rotation_euler = (1.09748, -7.21219e-08, 0.694738)
scene.camera = ob_auto_camera
light_auto_sun = bpy.data.lights.new('AutoSun', 'SUN')
light_auto_sun.energy = 3.0
light_auto_sun.angle = 0.0523599
ob_auto_sun = bpy.data.objects.new('AutoSun', light_auto_sun)
scene.collection.objects.link(ob_auto_sun)
ob_auto_sun.rotation_euler = (0.872665, 0.174533, 0.523599)
bpy.context.view_layer.update()
